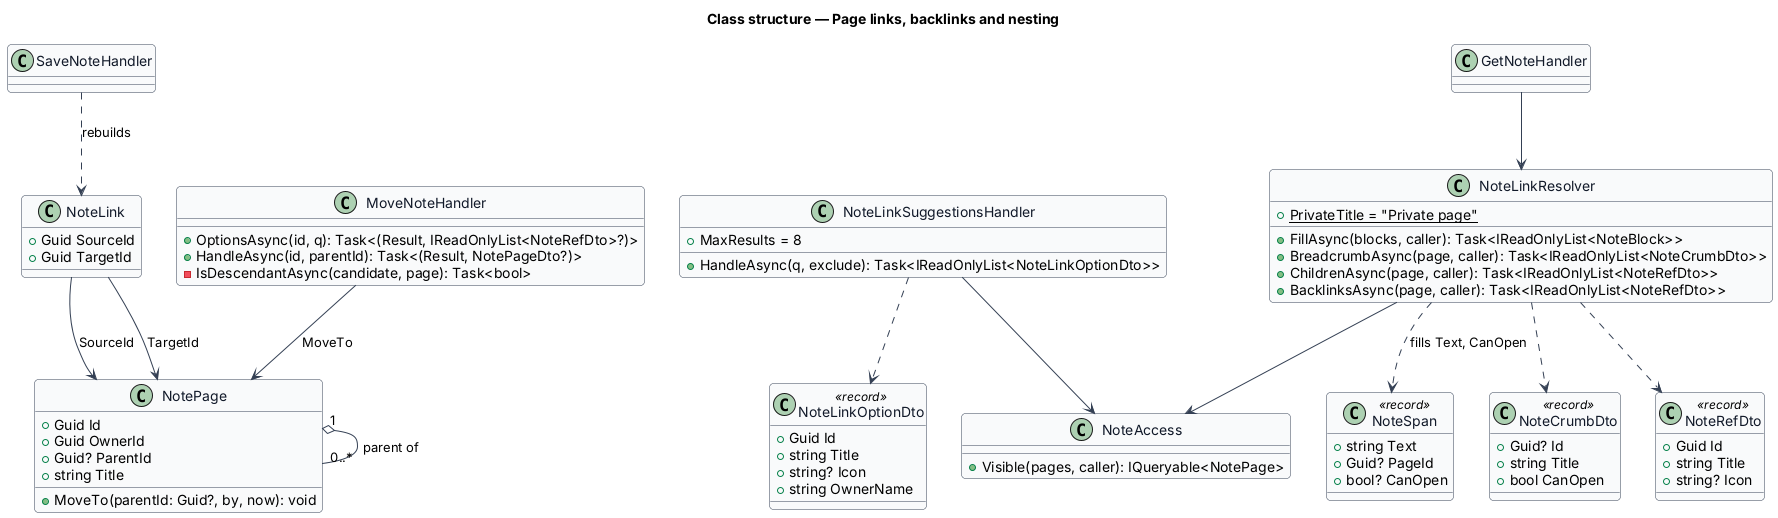

The diagram above was rendered by PlantUML. Its source (embedded in the PNG):
@startuml
skinparam backgroundColor #FFFFFF
skinparam shadowing false
skinparam roundcorner 8
skinparam defaultFontName Arial
skinparam ArrowColor #344054
skinparam class {
  BorderColor #344054
  FontColor #101828
  BackgroundColor #F9FAFB
}
title Class structure — Page links, backlinks and nesting
class NotePage {
  +Guid Id
  +Guid OwnerId
  +Guid? ParentId
  +string Title
  +MoveTo(parentId: Guid?, by, now): void
}
class NoteLink {
  +Guid SourceId
  +Guid TargetId
}
NotePage "1" o-- "0..*" NotePage : parent of
NoteLink --> NotePage : SourceId
NoteLink --> NotePage : TargetId
class NoteSpan <<record>> {
  +string Text
  +Guid? PageId
  +bool? CanOpen
}
class NoteCrumbDto <<record>> {
  +Guid? Id
  +string Title
  +bool CanOpen
}
class NoteRefDto <<record>> {
  +Guid Id
  +string Title
  +string? Icon
}
class NoteLinkOptionDto <<record>> {
  +Guid Id
  +string Title
  +string? Icon
  +string OwnerName
}
class NoteLinkResolver {
  +{static} PrivateTitle = "Private page"
  +FillAsync(blocks, caller): Task<IReadOnlyList<NoteBlock>>
  +BreadcrumbAsync(page, caller): Task<IReadOnlyList<NoteCrumbDto>>
  +ChildrenAsync(page, caller): Task<IReadOnlyList<NoteRefDto>>
  +BacklinksAsync(page, caller): Task<IReadOnlyList<NoteRefDto>>
}
class NoteLinkSuggestionsHandler {
  +MaxResults = 8
  +HandleAsync(q, exclude): Task<IReadOnlyList<NoteLinkOptionDto>>
}
class MoveNoteHandler {
  +OptionsAsync(id, q): Task<(Result, IReadOnlyList<NoteRefDto>?)>
  +HandleAsync(id, parentId): Task<(Result, NotePageDto?)>
  -IsDescendantAsync(candidate, page): Task<bool>
}
class NoteAccess {
  +Visible(pages, caller): IQueryable<NotePage>
}
NoteLinkResolver --> NoteAccess
NoteLinkResolver ..> NoteCrumbDto
NoteLinkResolver ..> NoteRefDto
NoteLinkResolver ..> NoteSpan : fills Text, CanOpen
NoteLinkSuggestionsHandler --> NoteAccess
NoteLinkSuggestionsHandler ..> NoteLinkOptionDto
MoveNoteHandler --> NotePage : MoveTo
class GetNoteHandler
GetNoteHandler --> NoteLinkResolver
class SaveNoteHandler
SaveNoteHandler ..> NoteLink : rebuilds
@enduml